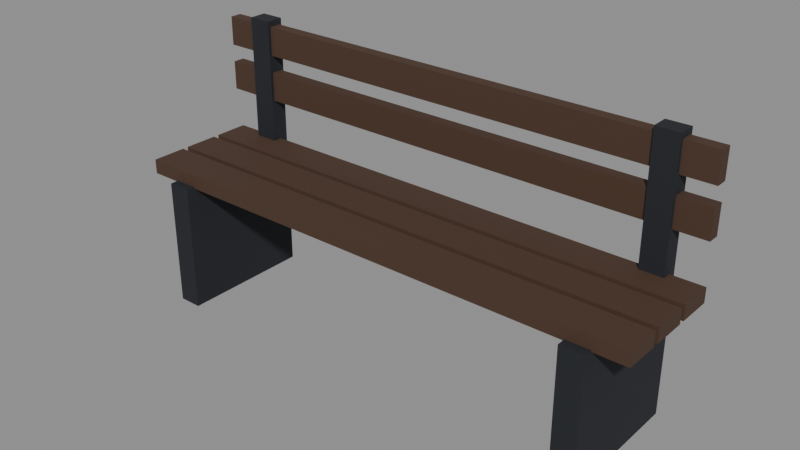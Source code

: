 # Source: banco.blend  (saved by Blender 5.3.31; exported with 4.5.12 LTS)
import bpy
from mathutils import Matrix  # noqa: F401  (used for matrix-valued properties, if any)

bpy.ops.wm.read_factory_settings(use_empty=True)
scene = bpy.context.scene
scene.name = 'Scene'

# ---- collections
col_exportar = bpy.data.collections.new('Exportar'); scene.collection.children.link(col_exportar)
col_referencia = bpy.data.collections.new('Referencia'); scene.collection.children.link(col_referencia)
col_referencia.hide_render = True

# ---- materials (node trees are filled in below, after node groups)
mat_vs_opaco = bpy.data.materials.new('vs_opaco')

# ---- material node trees
mat_vs_opaco.use_nodes = True; mat_vs_opaco.node_tree.nodes.clear()
_N = mat_vs_opaco.node_tree.nodes; _L = mat_vs_opaco.node_tree.links
n0 = _N.new('ShaderNodeBsdfPrincipled'); n0.name = 'Principled BSDF'; n0.location = (-200, 100)
n0.inputs[2].default_value = 0.82
n0.inputs[10].default_value = 0.005
n1 = _N.new('ShaderNodeOutputMaterial'); n1.name = 'Material Output'; n1.location = (200, 100)
n2 = _N.new('ShaderNodeVertexColor'); n2.name = 'Color Attribute'; n2.location = (-500, 100)
n2.layer_name = 'Color'
_L.new(n0.outputs[0], n1.inputs[0])
_L.new(n2.outputs[0], n0.inputs[0])
n1.is_active_output = True

# ---- meshes
me_banco = bpy.data.meshes.new('Banco')
me_banco.from_pydata([(-0.71, 0.23, 0.0), (-0.79, 0.23, 0.0), (-0.79, 0.23, 0.44), (-0.71, 0.23, 0.44), (-0.79, -0.23, 0.0), (-0.71, -0.23, 0.0), (-0.71, -0.23, 0.44), (-0.79, -0.23, 0.44), (-0.71, 0.23, 0.41), (-0.79, 0.23, 0.41), (-0.79, 0.23, 0.91), (-0.71, 0.23, 0.91), (-0.79, 0.17, 0.41), (-0.71, 0.17, 0.41), (-0.71, 0.17, 0.91), (-0.79, 0.17, 0.91), (0.79, 0.23, 0.0), (0.71, 0.23, 0.0), (0.71, 0.23, 0.44), (0.79, 0.23, 0.44), (0.71, -0.23, 0.0), (0.79, -0.23, 0.0), (0.79, -0.23, 0.44), (0.71, -0.23, 0.44), (0.79, 0.23, 0.41), (0.71, 0.23, 0.41), (0.71, 0.23, 0.91), (0.79, 0.23, 0.91), (0.71, 0.17, 0.41), (0.79, 0.17, 0.41), (0.79, 0.17, 0.91), (0.71, 0.17, 0.91), (0.9, 0.2, 0.435), (-0.9, 0.2, 0.435), (-0.9, 0.2, 0.485), (0.9, 0.2, 0.485), (-0.9, 0.08, 0.435), (0.9, 0.08, 0.435), (0.9, 0.08, 0.485), (-0.9, 0.08, 0.485), (0.9, 0.06, 0.435), (-0.9, 0.06, 0.435), (-0.9, 0.06, 0.485), (0.9, 0.06, 0.485), (-0.9, -0.06, 0.435), (0.9, -0.06, 0.435), (0.9, -0.06, 0.485), (-0.9, -0.06, 0.485), (0.9, -0.08, 0.435), (-0.9, -0.08, 0.435), (-0.9, -0.08, 0.485), (0.9, -0.08, 0.485), (-0.9, -0.2, 0.435), (0.9, -0.2, 0.435), (0.9, -0.2, 0.485), (-0.9, -0.2, 0.485), (0.9, 0.22, 0.63), (-0.9, 0.22, 0.63), (-0.9, 0.22, 0.73), (0.9, 0.22, 0.73), (-0.9, 0.18, 0.63), (0.9, 0.18, 0.63), (0.9, 0.18, 0.73), (-0.9, 0.18, 0.73), (0.9, 0.22, 0.79), (-0.9, 0.22, 0.79), (-0.9, 0.22, 0.89), (0.9, 0.22, 0.89), (-0.9, 0.18, 0.79), (0.9, 0.18, 0.79), (0.9, 0.18, 0.89), (-0.9, 0.18, 0.89)], [], [(0, 1, 2, 3), (4, 5, 6, 7), (5, 0, 3, 6), (1, 4, 7, 2), (7, 6, 3, 2), (1, 0, 5, 4), (8, 9, 10, 11), (12, 13, 14, 15), (13, 8, 11, 14), (9, 12, 15, 10), (15, 14, 11, 10), (9, 8, 13, 12), (16, 17, 18, 19), (20, 21, 22, 23), (21, 16, 19, 22), (17, 20, 23, 18), (23, 22, 19, 18), (17, 16, 21, 20), (24, 25, 26, 27), (28, 29, 30, 31), (29, 24, 27, 30), (25, 28, 31, 26), (31, 30, 27, 26), (25, 24, 29, 28), (32, 33, 34, 35), (36, 37, 38, 39), (37, 32, 35, 38), (33, 36, 39, 34), (39, 38, 35, 34), (33, 32, 37, 36), (40, 41, 42, 43), (44, 45, 46, 47), (45, 40, 43, 46), (41, 44, 47, 42), (47, 46, 43, 42), (41, 40, 45, 44), (48, 49, 50, 51), (52, 53, 54, 55), (53, 48, 51, 54), (49, 52, 55, 50), (55, 54, 51, 50), (49, 48, 53, 52), (56, 57, 58, 59), (60, 61, 62, 63), (61, 56, 59, 62), (57, 60, 63, 58), (63, 62, 59, 58), (57, 56, 61, 60), (64, 65, 66, 67), (68, 69, 70, 71), (69, 64, 67, 70), (65, 68, 71, 66), (71, 70, 67, 66), (65, 64, 69, 68)])
_ca = me_banco.color_attributes.new('Color', 'FLOAT_COLOR', 'CORNER')
_ca.data.foreach_set('color', [0.01229, 0.01444, 0.02029, 1.0, 0.01229, 0.01444, 0.02029, 1.0, 0.01229, 0.01444, 0.02029, 1.0, 0.01229, 0.01444, 0.02029, 1.0, 0.01229, 0.01444, 0.02029, 1.0, 0.01229, 0.01444, 0.02029, 1.0, 0.01229, 0.01444, 0.02029, 1.0, 0.01229, 0.01444, 0.02029, 1.0, 0.01229, 0.01444, 0.02029, 1.0, 0.01229, 0.01444, 0.02029, 1.0, 0.01229, 0.01444, 0.02029, 1.0, 0.01229, 0.01444, 0.02029, 1.0, 0.01229, 0.01444, 0.02029, 1.0, 0.01229, 0.01444, 0.02029, 1.0, 0.01229, 0.01444, 0.02029, 1.0, 0.01229, 0.01444, 0.02029, 1.0, 0.01229, 0.01444, 0.02029, 1.0, 0.01229, 0.01444, 0.02029, 1.0, 0.01229, 0.01444, 0.02029, 1.0, 0.01229, 0.01444, 0.02029, 1.0, 0.01229, 0.01444, 0.02029, 1.0, 0.01229, 0.01444, 0.02029, 1.0, 0.01229, 0.01444, 0.02029, 1.0, 0.01229, 0.01444, 0.02029, 1.0, 0.01229, 0.01444, 0.02029, 1.0, 0.01229, 0.01444, 0.02029, 1.0, 0.01229, 0.01444, 0.02029, 1.0, 0.01229, 0.01444, 0.02029, 1.0, 0.01229, 0.01444, 0.02029, 1.0, 0.01229, 0.01444, 0.02029, 1.0, 0.01229, 0.01444, 0.02029, 1.0, 0.01229, 0.01444, 0.02029, 1.0, 0.01229, 0.01444, 0.02029, 1.0, 0.01229, 0.01444, 0.02029, 1.0, 0.01229, 0.01444, 0.02029, 1.0, 0.01229, 0.01444, 0.02029, 1.0, 0.01229, 0.01444, 0.02029, 1.0, 0.01229, 0.01444, 0.02029, 1.0, 0.01229, 0.01444, 0.02029, 1.0, 0.01229, 0.01444, 0.02029, 1.0, 0.01229, 0.01444, 0.02029, 1.0, 0.01229, 0.01444, 0.02029, 1.0, 0.01229, 0.01444, 0.02029, 1.0, 0.01229, 0.01444, 0.02029, 1.0, 0.01229, 0.01444, 0.02029, 1.0, 0.01229, 0.01444, 0.02029, 1.0, 0.01229, 0.01444, 0.02029, 1.0, 0.01229, 0.01444, 0.02029, 1.0, 0.01229, 0.01444, 0.02029, 1.0, 0.01229, 0.01444, 0.02029, 1.0, 0.01229, 0.01444, 0.02029, 1.0, 0.01229, 0.01444, 0.02029, 1.0, 0.01229, 0.01444, 0.02029, 1.0, 0.01229, 0.01444, 0.02029, 1.0, 0.01229, 0.01444, 0.02029, 1.0, 0.01229, 0.01444, 0.02029, 1.0, 0.01229, 0.01444, 0.02029, 1.0, 0.01229, 0.01444, 0.02029, 1.0, 0.01229, 0.01444, 0.02029, 1.0, 0.01229, 0.01444, 0.02029, 1.0, 0.01229, 0.01444, 0.02029, 1.0, 0.01229, 0.01444, 0.02029, 1.0, 0.01229, 0.01444, 0.02029, 1.0, 0.01229, 0.01444, 0.02029, 1.0, 0.01229, 0.01444, 0.02029, 1.0, 0.01229, 0.01444, 0.02029, 1.0, 0.01229, 0.01444, 0.02029, 1.0, 0.01229, 0.01444, 0.02029, 1.0, 0.01229, 0.01444, 0.02029, 1.0, 0.01229, 0.01444, 0.02029, 1.0, 0.01229, 0.01444, 0.02029, 1.0, 0.01229, 0.01444, 0.02029, 1.0, 0.01229, 0.01444, 0.02029, 1.0, 0.01229, 0.01444, 0.02029, 1.0, 0.01229, 0.01444, 0.02029, 1.0, 0.01229, 0.01444, 0.02029, 1.0, 0.01229, 0.01444, 0.02029, 1.0, 0.01229, 0.01444, 0.02029, 1.0, 0.01229, 0.01444, 0.02029, 1.0, 0.01229, 0.01444, 0.02029, 1.0, 0.01229, 0.01444, 0.02029, 1.0, 0.01229, 0.01444, 0.02029, 1.0, 0.01229, 0.01444, 0.02029, 1.0, 0.01229, 0.01444, 0.02029, 1.0, 0.01229, 0.01444, 0.02029, 1.0, 0.01229, 0.01444, 0.02029, 1.0, 0.01229, 0.01444, 0.02029, 1.0, 0.01229, 0.01444, 0.02029, 1.0, 0.01229, 0.01444, 0.02029, 1.0, 0.01229, 0.01444, 0.02029, 1.0, 0.01229, 0.01444, 0.02029, 1.0, 0.01229, 0.01444, 0.02029, 1.0, 0.01229, 0.01444, 0.02029, 1.0, 0.01229, 0.01444, 0.02029, 1.0, 0.01229, 0.01444, 0.02029, 1.0, 0.01229, 0.01444, 0.02029, 1.0, 0.06848, 0.03434, 0.01938, 1.0, 0.06848, 0.03434, 0.01938, 1.0, 0.06848, 0.03434, 0.01938, 1.0, 0.06848, 0.03434, 0.01938, 1.0, 0.06848, 0.03434, 0.01938, 1.0, 0.06848, 0.03434, 0.01938, 1.0, 0.06848, 0.03434, 0.01938, 1.0, 0.06848, 0.03434, 0.01938, 1.0, 0.06848, 0.03434, 0.01938, 1.0, 0.06848, 0.03434, 0.01938, 1.0, 0.06848, 0.03434, 0.01938, 1.0, 0.06848, 0.03434, 0.01938, 1.0, 0.06848, 0.03434, 0.01938, 1.0, 0.06848, 0.03434, 0.01938, 1.0, 0.06848, 0.03434, 0.01938, 1.0, 0.06848, 0.03434, 0.01938, 1.0, 0.06848, 0.03434, 0.01938, 1.0, 0.06848, 0.03434, 0.01938, 1.0, 0.06848, 0.03434, 0.01938, 1.0, 0.06848, 0.03434, 0.01938, 1.0, 0.06848, 0.03434, 0.01938, 1.0, 0.06848, 0.03434, 0.01938, 1.0, 0.06848, 0.03434, 0.01938, 1.0, 0.06848, 0.03434, 0.01938, 1.0, 0.06848, 0.03434, 0.01938, 1.0, 0.06848, 0.03434, 0.01938, 1.0, 0.06848, 0.03434, 0.01938, 1.0, 0.06848, 0.03434, 0.01938, 1.0, 0.06848, 0.03434, 0.01938, 1.0, 0.06848, 0.03434, 0.01938, 1.0, 0.06848, 0.03434, 0.01938, 1.0, 0.06848, 0.03434, 0.01938, 1.0, 0.06848, 0.03434, 0.01938, 1.0, 0.06848, 0.03434, 0.01938, 1.0, 0.06848, 0.03434, 0.01938, 1.0, 0.06848, 0.03434, 0.01938, 1.0, 0.06848, 0.03434, 0.01938, 1.0, 0.06848, 0.03434, 0.01938, 1.0, 0.06848, 0.03434, 0.01938, 1.0, 0.06848, 0.03434, 0.01938, 1.0, 0.06848, 0.03434, 0.01938, 1.0, 0.06848, 0.03434, 0.01938, 1.0, 0.06848, 0.03434, 0.01938, 1.0, 0.06848, 0.03434, 0.01938, 1.0, 0.06848, 0.03434, 0.01938, 1.0, 0.06848, 0.03434, 0.01938, 1.0, 0.06848, 0.03434, 0.01938, 1.0, 0.06848, 0.03434, 0.01938, 1.0, 0.06848, 0.03434, 0.01938, 1.0, 0.06848, 0.03434, 0.01938, 1.0, 0.06848, 0.03434, 0.01938, 1.0, 0.06848, 0.03434, 0.01938, 1.0, 0.06848, 0.03434, 0.01938, 1.0, 0.06848, 0.03434, 0.01938, 1.0, 0.06848, 0.03434, 0.01938, 1.0, 0.06848, 0.03434, 0.01938, 1.0, 0.06848, 0.03434, 0.01938, 1.0, 0.06848, 0.03434, 0.01938, 1.0, 0.06848, 0.03434, 0.01938, 1.0, 0.06848, 0.03434, 0.01938, 1.0, 0.06848, 0.03434, 0.01938, 1.0, 0.06848, 0.03434, 0.01938, 1.0, 0.06848, 0.03434, 0.01938, 1.0, 0.06848, 0.03434, 0.01938, 1.0, 0.06848, 0.03434, 0.01938, 1.0, 0.06848, 0.03434, 0.01938, 1.0, 0.06848, 0.03434, 0.01938, 1.0, 0.06848, 0.03434, 0.01938, 1.0, 0.06848, 0.03434, 0.01938, 1.0, 0.06848, 0.03434, 0.01938, 1.0, 0.06848, 0.03434, 0.01938, 1.0, 0.06848, 0.03434, 0.01938, 1.0, 0.06848, 0.03434, 0.01938, 1.0, 0.06848, 0.03434, 0.01938, 1.0, 0.06848, 0.03434, 0.01938, 1.0, 0.06848, 0.03434, 0.01938, 1.0, 0.06848, 0.03434, 0.01938, 1.0, 0.06848, 0.03434, 0.01938, 1.0, 0.06848, 0.03434, 0.01938, 1.0, 0.06848, 0.03434, 0.01938, 1.0, 0.06848, 0.03434, 0.01938, 1.0, 0.06848, 0.03434, 0.01938, 1.0, 0.06848, 0.03434, 0.01938, 1.0, 0.06848, 0.03434, 0.01938, 1.0, 0.06848, 0.03434, 0.01938, 1.0, 0.06848, 0.03434, 0.01938, 1.0, 0.06848, 0.03434, 0.01938, 1.0, 0.06848, 0.03434, 0.01938, 1.0, 0.06848, 0.03434, 0.01938, 1.0, 0.06848, 0.03434, 0.01938, 1.0, 0.06848, 0.03434, 0.01938, 1.0, 0.06848, 0.03434, 0.01938, 1.0, 0.06848, 0.03434, 0.01938, 1.0, 0.06848, 0.03434, 0.01938, 1.0, 0.06848, 0.03434, 0.01938, 1.0, 0.06848, 0.03434, 0.01938, 1.0, 0.06848, 0.03434, 0.01938, 1.0, 0.06848, 0.03434, 0.01938, 1.0, 0.06848, 0.03434, 0.01938, 1.0, 0.06848, 0.03434, 0.01938, 1.0, 0.06848, 0.03434, 0.01938, 1.0, 0.06848, 0.03434, 0.01938, 1.0, 0.06848, 0.03434, 0.01938, 1.0, 0.06848, 0.03434, 0.01938, 1.0, 0.06848, 0.03434, 0.01938, 1.0, 0.06848, 0.03434, 0.01938, 1.0, 0.06848, 0.03434, 0.01938, 1.0, 0.06848, 0.03434, 0.01938, 1.0, 0.06848, 0.03434, 0.01938, 1.0, 0.06848, 0.03434, 0.01938, 1.0, 0.06848, 0.03434, 0.01938, 1.0, 0.06848, 0.03434, 0.01938, 1.0, 0.06848, 0.03434, 0.01938, 1.0, 0.06848, 0.03434, 0.01938, 1.0, 0.06848, 0.03434, 0.01938, 1.0, 0.06848, 0.03434, 0.01938, 1.0, 0.06848, 0.03434, 0.01938, 1.0, 0.06848, 0.03434, 0.01938, 1.0, 0.06848, 0.03434, 0.01938, 1.0, 0.06848, 0.03434, 0.01938, 1.0])
me_banco.materials.append(mat_vs_opaco)
me_banco.update()
me_banco_original = bpy.data.meshes.new('Banco_Original')
me_banco_original.from_pydata([(-0.71, 0.23, 0.0), (-0.79, 0.23, 0.0), (-0.79, 0.23, 0.44), (-0.71, 0.23, 0.44), (-0.79, -0.23, 0.0), (-0.71, -0.23, 0.0), (-0.71, -0.23, 0.44), (-0.79, -0.23, 0.44), (-0.71, -0.23, 0.0), (-0.71, 0.23, 0.0), (-0.71, 0.23, 0.44), (-0.71, -0.23, 0.44), (-0.79, 0.23, 0.0), (-0.79, -0.23, 0.0), (-0.79, -0.23, 0.44), (-0.79, 0.23, 0.44), (-0.79, -0.23, 0.44), (-0.71, -0.23, 0.44), (-0.71, 0.23, 0.44), (-0.79, 0.23, 0.44), (-0.79, 0.23, 0.0), (-0.71, 0.23, 0.0), (-0.71, -0.23, 0.0), (-0.79, -0.23, 0.0), (-0.71, 0.23, 0.41), (-0.79, 0.23, 0.41), (-0.79, 0.23, 0.91), (-0.71, 0.23, 0.91), (-0.79, 0.17, 0.41), (-0.71, 0.17, 0.41), (-0.71, 0.17, 0.91), (-0.79, 0.17, 0.91), (-0.71, 0.17, 0.41), (-0.71, 0.23, 0.41), (-0.71, 0.23, 0.91), (-0.71, 0.17, 0.91), (-0.79, 0.23, 0.41), (-0.79, 0.17, 0.41), (-0.79, 0.17, 0.91), (-0.79, 0.23, 0.91), (-0.79, 0.17, 0.91), (-0.71, 0.17, 0.91), (-0.71, 0.23, 0.91), (-0.79, 0.23, 0.91), (-0.79, 0.23, 0.41), (-0.71, 0.23, 0.41), (-0.71, 0.17, 0.41), (-0.79, 0.17, 0.41), (0.79, 0.23, 0.0), (0.71, 0.23, 0.0), (0.71, 0.23, 0.44), (0.79, 0.23, 0.44), (0.71, -0.23, 0.0), (0.79, -0.23, 0.0), (0.79, -0.23, 0.44), (0.71, -0.23, 0.44), (0.79, -0.23, 0.0), (0.79, 0.23, 0.0), (0.79, 0.23, 0.44), (0.79, -0.23, 0.44), (0.71, 0.23, 0.0), (0.71, -0.23, 0.0), (0.71, -0.23, 0.44), (0.71, 0.23, 0.44), (0.71, -0.23, 0.44), (0.79, -0.23, 0.44), (0.79, 0.23, 0.44), (0.71, 0.23, 0.44), (0.71, 0.23, 0.0), (0.79, 0.23, 0.0), (0.79, -0.23, 0.0), (0.71, -0.23, 0.0), (0.79, 0.23, 0.41), (0.71, 0.23, 0.41), (0.71, 0.23, 0.91), (0.79, 0.23, 0.91), (0.71, 0.17, 0.41), (0.79, 0.17, 0.41), (0.79, 0.17, 0.91), (0.71, 0.17, 0.91), (0.79, 0.17, 0.41), (0.79, 0.23, 0.41), (0.79, 0.23, 0.91), (0.79, 0.17, 0.91), (0.71, 0.23, 0.41), (0.71, 0.17, 0.41), (0.71, 0.17, 0.91), (0.71, 0.23, 0.91), (0.71, 0.17, 0.91), (0.79, 0.17, 0.91), (0.79, 0.23, 0.91), (0.71, 0.23, 0.91), (0.71, 0.23, 0.41), (0.79, 0.23, 0.41), (0.79, 0.17, 0.41), (0.71, 0.17, 0.41), (0.9, 0.2, 0.435), (-0.9, 0.2, 0.435), (-0.9, 0.2, 0.485), (0.9, 0.2, 0.485), (-0.9, 0.08, 0.435), (0.9, 0.08, 0.435), (0.9, 0.08, 0.485), (-0.9, 0.08, 0.485), (0.9, 0.08, 0.435), (0.9, 0.2, 0.435), (0.9, 0.2, 0.485), (0.9, 0.08, 0.485), (-0.9, 0.2, 0.435), (-0.9, 0.08, 0.435), (-0.9, 0.08, 0.485), (-0.9, 0.2, 0.485), (-0.9, 0.08, 0.485), (0.9, 0.08, 0.485), (0.9, 0.2, 0.485), (-0.9, 0.2, 0.485), (-0.9, 0.2, 0.435), (0.9, 0.2, 0.435), (0.9, 0.08, 0.435), (-0.9, 0.08, 0.435), (0.9, 0.06, 0.435), (-0.9, 0.06, 0.435), (-0.9, 0.06, 0.485), (0.9, 0.06, 0.485), (-0.9, -0.06, 0.435), (0.9, -0.06, 0.435), (0.9, -0.06, 0.485), (-0.9, -0.06, 0.485), (0.9, -0.06, 0.435), (0.9, 0.06, 0.435), (0.9, 0.06, 0.485), (0.9, -0.06, 0.485), (-0.9, 0.06, 0.435), (-0.9, -0.06, 0.435), (-0.9, -0.06, 0.485), (-0.9, 0.06, 0.485), (-0.9, -0.06, 0.485), (0.9, -0.06, 0.485), (0.9, 0.06, 0.485), (-0.9, 0.06, 0.485), (-0.9, 0.06, 0.435), (0.9, 0.06, 0.435), (0.9, -0.06, 0.435), (-0.9, -0.06, 0.435), (0.9, -0.08, 0.435), (-0.9, -0.08, 0.435), (-0.9, -0.08, 0.485), (0.9, -0.08, 0.485), (-0.9, -0.2, 0.435), (0.9, -0.2, 0.435), (0.9, -0.2, 0.485), (-0.9, -0.2, 0.485), (0.9, -0.2, 0.435), (0.9, -0.08, 0.435), (0.9, -0.08, 0.485), (0.9, -0.2, 0.485), (-0.9, -0.08, 0.435), (-0.9, -0.2, 0.435), (-0.9, -0.2, 0.485), (-0.9, -0.08, 0.485), (-0.9, -0.2, 0.485), (0.9, -0.2, 0.485), (0.9, -0.08, 0.485), (-0.9, -0.08, 0.485), (-0.9, -0.08, 0.435), (0.9, -0.08, 0.435), (0.9, -0.2, 0.435), (-0.9, -0.2, 0.435), (0.9, 0.22, 0.63), (-0.9, 0.22, 0.63), (-0.9, 0.22, 0.73), (0.9, 0.22, 0.73), (-0.9, 0.18, 0.63), (0.9, 0.18, 0.63), (0.9, 0.18, 0.73), (-0.9, 0.18, 0.73), (0.9, 0.18, 0.63), (0.9, 0.22, 0.63), (0.9, 0.22, 0.73), (0.9, 0.18, 0.73), (-0.9, 0.22, 0.63), (-0.9, 0.18, 0.63), (-0.9, 0.18, 0.73), (-0.9, 0.22, 0.73), (-0.9, 0.18, 0.73), (0.9, 0.18, 0.73), (0.9, 0.22, 0.73), (-0.9, 0.22, 0.73), (-0.9, 0.22, 0.63), (0.9, 0.22, 0.63), (0.9, 0.18, 0.63), (-0.9, 0.18, 0.63), (0.9, 0.22, 0.79), (-0.9, 0.22, 0.79), (-0.9, 0.22, 0.89), (0.9, 0.22, 0.89), (-0.9, 0.18, 0.79), (0.9, 0.18, 0.79), (0.9, 0.18, 0.89), (-0.9, 0.18, 0.89), (0.9, 0.18, 0.79), (0.9, 0.22, 0.79), (0.9, 0.22, 0.89), (0.9, 0.18, 0.89), (-0.9, 0.22, 0.79), (-0.9, 0.18, 0.79), (-0.9, 0.18, 0.89), (-0.9, 0.22, 0.89), (-0.9, 0.18, 0.89), (0.9, 0.18, 0.89), (0.9, 0.22, 0.89), (-0.9, 0.22, 0.89), (-0.9, 0.22, 0.79), (0.9, 0.22, 0.79), (0.9, 0.18, 0.79), (-0.9, 0.18, 0.79)], [], [(0, 1, 2, 3), (4, 5, 6, 7), (8, 9, 10, 11), (12, 13, 14, 15), (16, 17, 18, 19), (20, 21, 22, 23), (24, 25, 26, 27), (28, 29, 30, 31), (32, 33, 34, 35), (36, 37, 38, 39), (40, 41, 42, 43), (44, 45, 46, 47), (48, 49, 50, 51), (52, 53, 54, 55), (56, 57, 58, 59), (60, 61, 62, 63), (64, 65, 66, 67), (68, 69, 70, 71), (72, 73, 74, 75), (76, 77, 78, 79), (80, 81, 82, 83), (84, 85, 86, 87), (88, 89, 90, 91), (92, 93, 94, 95), (96, 97, 98, 99), (100, 101, 102, 103), (104, 105, 106, 107), (108, 109, 110, 111), (112, 113, 114, 115), (116, 117, 118, 119), (120, 121, 122, 123), (124, 125, 126, 127), (128, 129, 130, 131), (132, 133, 134, 135), (136, 137, 138, 139), (140, 141, 142, 143), (144, 145, 146, 147), (148, 149, 150, 151), (152, 153, 154, 155), (156, 157, 158, 159), (160, 161, 162, 163), (164, 165, 166, 167), (168, 169, 170, 171), (172, 173, 174, 175), (176, 177, 178, 179), (180, 181, 182, 183), (184, 185, 186, 187), (188, 189, 190, 191), (192, 193, 194, 195), (196, 197, 198, 199), (200, 201, 202, 203), (204, 205, 206, 207), (208, 209, 210, 211), (212, 213, 214, 215)])
_ca = me_banco_original.color_attributes.new('Color', 'FLOAT_COLOR', 'CORNER')
_ca.data.foreach_set('color', [0.01229, 0.01444, 0.02029, 1.0, 0.01229, 0.01444, 0.02029, 1.0, 0.01229, 0.01444, 0.02029, 1.0, 0.01229, 0.01444, 0.02029, 1.0, 0.01229, 0.01444, 0.02029, 1.0, 0.01229, 0.01444, 0.02029, 1.0, 0.01229, 0.01444, 0.02029, 1.0, 0.01229, 0.01444, 0.02029, 1.0, 0.01229, 0.01444, 0.02029, 1.0, 0.01229, 0.01444, 0.02029, 1.0, 0.01229, 0.01444, 0.02029, 1.0, 0.01229, 0.01444, 0.02029, 1.0, 0.01229, 0.01444, 0.02029, 1.0, 0.01229, 0.01444, 0.02029, 1.0, 0.01229, 0.01444, 0.02029, 1.0, 0.01229, 0.01444, 0.02029, 1.0, 0.01229, 0.01444, 0.02029, 1.0, 0.01229, 0.01444, 0.02029, 1.0, 0.01229, 0.01444, 0.02029, 1.0, 0.01229, 0.01444, 0.02029, 1.0, 0.01229, 0.01444, 0.02029, 1.0, 0.01229, 0.01444, 0.02029, 1.0, 0.01229, 0.01444, 0.02029, 1.0, 0.01229, 0.01444, 0.02029, 1.0, 0.01229, 0.01444, 0.02029, 1.0, 0.01229, 0.01444, 0.02029, 1.0, 0.01229, 0.01444, 0.02029, 1.0, 0.01229, 0.01444, 0.02029, 1.0, 0.01229, 0.01444, 0.02029, 1.0, 0.01229, 0.01444, 0.02029, 1.0, 0.01229, 0.01444, 0.02029, 1.0, 0.01229, 0.01444, 0.02029, 1.0, 0.01229, 0.01444, 0.02029, 1.0, 0.01229, 0.01444, 0.02029, 1.0, 0.01229, 0.01444, 0.02029, 1.0, 0.01229, 0.01444, 0.02029, 1.0, 0.01229, 0.01444, 0.02029, 1.0, 0.01229, 0.01444, 0.02029, 1.0, 0.01229, 0.01444, 0.02029, 1.0, 0.01229, 0.01444, 0.02029, 1.0, 0.01229, 0.01444, 0.02029, 1.0, 0.01229, 0.01444, 0.02029, 1.0, 0.01229, 0.01444, 0.02029, 1.0, 0.01229, 0.01444, 0.02029, 1.0, 0.01229, 0.01444, 0.02029, 1.0, 0.01229, 0.01444, 0.02029, 1.0, 0.01229, 0.01444, 0.02029, 1.0, 0.01229, 0.01444, 0.02029, 1.0, 0.01229, 0.01444, 0.02029, 1.0, 0.01229, 0.01444, 0.02029, 1.0, 0.01229, 0.01444, 0.02029, 1.0, 0.01229, 0.01444, 0.02029, 1.0, 0.01229, 0.01444, 0.02029, 1.0, 0.01229, 0.01444, 0.02029, 1.0, 0.01229, 0.01444, 0.02029, 1.0, 0.01229, 0.01444, 0.02029, 1.0, 0.01229, 0.01444, 0.02029, 1.0, 0.01229, 0.01444, 0.02029, 1.0, 0.01229, 0.01444, 0.02029, 1.0, 0.01229, 0.01444, 0.02029, 1.0, 0.01229, 0.01444, 0.02029, 1.0, 0.01229, 0.01444, 0.02029, 1.0, 0.01229, 0.01444, 0.02029, 1.0, 0.01229, 0.01444, 0.02029, 1.0, 0.01229, 0.01444, 0.02029, 1.0, 0.01229, 0.01444, 0.02029, 1.0, 0.01229, 0.01444, 0.02029, 1.0, 0.01229, 0.01444, 0.02029, 1.0, 0.01229, 0.01444, 0.02029, 1.0, 0.01229, 0.01444, 0.02029, 1.0, 0.01229, 0.01444, 0.02029, 1.0, 0.01229, 0.01444, 0.02029, 1.0, 0.01229, 0.01444, 0.02029, 1.0, 0.01229, 0.01444, 0.02029, 1.0, 0.01229, 0.01444, 0.02029, 1.0, 0.01229, 0.01444, 0.02029, 1.0, 0.01229, 0.01444, 0.02029, 1.0, 0.01229, 0.01444, 0.02029, 1.0, 0.01229, 0.01444, 0.02029, 1.0, 0.01229, 0.01444, 0.02029, 1.0, 0.01229, 0.01444, 0.02029, 1.0, 0.01229, 0.01444, 0.02029, 1.0, 0.01229, 0.01444, 0.02029, 1.0, 0.01229, 0.01444, 0.02029, 1.0, 0.01229, 0.01444, 0.02029, 1.0, 0.01229, 0.01444, 0.02029, 1.0, 0.01229, 0.01444, 0.02029, 1.0, 0.01229, 0.01444, 0.02029, 1.0, 0.01229, 0.01444, 0.02029, 1.0, 0.01229, 0.01444, 0.02029, 1.0, 0.01229, 0.01444, 0.02029, 1.0, 0.01229, 0.01444, 0.02029, 1.0, 0.01229, 0.01444, 0.02029, 1.0, 0.01229, 0.01444, 0.02029, 1.0, 0.01229, 0.01444, 0.02029, 1.0, 0.01229, 0.01444, 0.02029, 1.0, 0.06848, 0.03434, 0.01938, 1.0, 0.06848, 0.03434, 0.01938, 1.0, 0.06848, 0.03434, 0.01938, 1.0, 0.06848, 0.03434, 0.01938, 1.0, 0.06848, 0.03434, 0.01938, 1.0, 0.06848, 0.03434, 0.01938, 1.0, 0.06848, 0.03434, 0.01938, 1.0, 0.06848, 0.03434, 0.01938, 1.0, 0.06848, 0.03434, 0.01938, 1.0, 0.06848, 0.03434, 0.01938, 1.0, 0.06848, 0.03434, 0.01938, 1.0, 0.06848, 0.03434, 0.01938, 1.0, 0.06848, 0.03434, 0.01938, 1.0, 0.06848, 0.03434, 0.01938, 1.0, 0.06848, 0.03434, 0.01938, 1.0, 0.06848, 0.03434, 0.01938, 1.0, 0.06848, 0.03434, 0.01938, 1.0, 0.06848, 0.03434, 0.01938, 1.0, 0.06848, 0.03434, 0.01938, 1.0, 0.06848, 0.03434, 0.01938, 1.0, 0.06848, 0.03434, 0.01938, 1.0, 0.06848, 0.03434, 0.01938, 1.0, 0.06848, 0.03434, 0.01938, 1.0, 0.06848, 0.03434, 0.01938, 1.0, 0.06848, 0.03434, 0.01938, 1.0, 0.06848, 0.03434, 0.01938, 1.0, 0.06848, 0.03434, 0.01938, 1.0, 0.06848, 0.03434, 0.01938, 1.0, 0.06848, 0.03434, 0.01938, 1.0, 0.06848, 0.03434, 0.01938, 1.0, 0.06848, 0.03434, 0.01938, 1.0, 0.06848, 0.03434, 0.01938, 1.0, 0.06848, 0.03434, 0.01938, 1.0, 0.06848, 0.03434, 0.01938, 1.0, 0.06848, 0.03434, 0.01938, 1.0, 0.06848, 0.03434, 0.01938, 1.0, 0.06848, 0.03434, 0.01938, 1.0, 0.06848, 0.03434, 0.01938, 1.0, 0.06848, 0.03434, 0.01938, 1.0, 0.06848, 0.03434, 0.01938, 1.0, 0.06848, 0.03434, 0.01938, 1.0, 0.06848, 0.03434, 0.01938, 1.0, 0.06848, 0.03434, 0.01938, 1.0, 0.06848, 0.03434, 0.01938, 1.0, 0.06848, 0.03434, 0.01938, 1.0, 0.06848, 0.03434, 0.01938, 1.0, 0.06848, 0.03434, 0.01938, 1.0, 0.06848, 0.03434, 0.01938, 1.0, 0.06848, 0.03434, 0.01938, 1.0, 0.06848, 0.03434, 0.01938, 1.0, 0.06848, 0.03434, 0.01938, 1.0, 0.06848, 0.03434, 0.01938, 1.0, 0.06848, 0.03434, 0.01938, 1.0, 0.06848, 0.03434, 0.01938, 1.0, 0.06848, 0.03434, 0.01938, 1.0, 0.06848, 0.03434, 0.01938, 1.0, 0.06848, 0.03434, 0.01938, 1.0, 0.06848, 0.03434, 0.01938, 1.0, 0.06848, 0.03434, 0.01938, 1.0, 0.06848, 0.03434, 0.01938, 1.0, 0.06848, 0.03434, 0.01938, 1.0, 0.06848, 0.03434, 0.01938, 1.0, 0.06848, 0.03434, 0.01938, 1.0, 0.06848, 0.03434, 0.01938, 1.0, 0.06848, 0.03434, 0.01938, 1.0, 0.06848, 0.03434, 0.01938, 1.0, 0.06848, 0.03434, 0.01938, 1.0, 0.06848, 0.03434, 0.01938, 1.0, 0.06848, 0.03434, 0.01938, 1.0, 0.06848, 0.03434, 0.01938, 1.0, 0.06848, 0.03434, 0.01938, 1.0, 0.06848, 0.03434, 0.01938, 1.0, 0.06848, 0.03434, 0.01938, 1.0, 0.06848, 0.03434, 0.01938, 1.0, 0.06848, 0.03434, 0.01938, 1.0, 0.06848, 0.03434, 0.01938, 1.0, 0.06848, 0.03434, 0.01938, 1.0, 0.06848, 0.03434, 0.01938, 1.0, 0.06848, 0.03434, 0.01938, 1.0, 0.06848, 0.03434, 0.01938, 1.0, 0.06848, 0.03434, 0.01938, 1.0, 0.06848, 0.03434, 0.01938, 1.0, 0.06848, 0.03434, 0.01938, 1.0, 0.06848, 0.03434, 0.01938, 1.0, 0.06848, 0.03434, 0.01938, 1.0, 0.06848, 0.03434, 0.01938, 1.0, 0.06848, 0.03434, 0.01938, 1.0, 0.06848, 0.03434, 0.01938, 1.0, 0.06848, 0.03434, 0.01938, 1.0, 0.06848, 0.03434, 0.01938, 1.0, 0.06848, 0.03434, 0.01938, 1.0, 0.06848, 0.03434, 0.01938, 1.0, 0.06848, 0.03434, 0.01938, 1.0, 0.06848, 0.03434, 0.01938, 1.0, 0.06848, 0.03434, 0.01938, 1.0, 0.06848, 0.03434, 0.01938, 1.0, 0.06848, 0.03434, 0.01938, 1.0, 0.06848, 0.03434, 0.01938, 1.0, 0.06848, 0.03434, 0.01938, 1.0, 0.06848, 0.03434, 0.01938, 1.0, 0.06848, 0.03434, 0.01938, 1.0, 0.06848, 0.03434, 0.01938, 1.0, 0.06848, 0.03434, 0.01938, 1.0, 0.06848, 0.03434, 0.01938, 1.0, 0.06848, 0.03434, 0.01938, 1.0, 0.06848, 0.03434, 0.01938, 1.0, 0.06848, 0.03434, 0.01938, 1.0, 0.06848, 0.03434, 0.01938, 1.0, 0.06848, 0.03434, 0.01938, 1.0, 0.06848, 0.03434, 0.01938, 1.0, 0.06848, 0.03434, 0.01938, 1.0, 0.06848, 0.03434, 0.01938, 1.0, 0.06848, 0.03434, 0.01938, 1.0, 0.06848, 0.03434, 0.01938, 1.0, 0.06848, 0.03434, 0.01938, 1.0, 0.06848, 0.03434, 0.01938, 1.0, 0.06848, 0.03434, 0.01938, 1.0, 0.06848, 0.03434, 0.01938, 1.0, 0.06848, 0.03434, 0.01938, 1.0, 0.06848, 0.03434, 0.01938, 1.0])
me_banco_original.materials.append(mat_vs_opaco)
me_banco_original.update()
me_banco_colision_00 = bpy.data.meshes.new('Banco_Colision_00')
me_banco_colision_00.from_pydata([(-0.5, -0.5, -0.5), (-0.5, -0.5, 0.5), (-0.5, 0.5, -0.5), (-0.5, 0.5, 0.5), (0.5, -0.5, -0.5), (0.5, -0.5, 0.5), (0.5, 0.5, -0.5), (0.5, 0.5, 0.5)], [], [(0, 1, 3, 2), (2, 3, 7, 6), (6, 7, 5, 4), (4, 5, 1, 0), (2, 6, 4, 0), (7, 3, 1, 5)])
me_banco_colision_00.update()

# ---- objects
ob_banco = bpy.data.objects.new('Banco', me_banco)
ob_banco_original = bpy.data.objects.new('Banco_Original', me_banco_original)
ob_banco_colision_00 = bpy.data.objects.new('Banco_Colision_00', me_banco_colision_00)

# ---- transforms, parenting, visibility, modifiers, constraints
ob_banco.location = (0.0, 0.0, 0.0)
ob_banco_original.location = (0.0, 0.0, 0.0)
ob_banco_original.hide_render = True
ob_banco_original.display_type = 'WIRE'
ob_banco_colision_00.location = (0.0, 0.0, 0.45)
ob_banco_colision_00.scale = (1.9, 0.5, 0.9)
ob_banco_colision_00.hide_render = True
ob_banco_colision_00.display_type = 'WIRE'

# ---- collection membership
col_exportar.objects.link(ob_banco)
col_referencia.objects.link(ob_banco_original)
col_referencia.objects.link(ob_banco_colision_00)

# ---- scene / render settings (as saved in the file)
scene.frame_start = 1; scene.frame_end = 250; scene.frame_set(1)
scene.render.engine = 'BLENDER_EEVEE_NEXT'
scene.render.bake_bias = 0.0
scene.render.bake_samples = 0
scene.render.compositor_device = 'GPU'
scene.eevee.use_volume_custom_range = False
scene.eevee.fast_gi_thickness_near = 0.1
scene.eevee.fast_gi_thickness_far = 0.0
scene.eevee.ray_tracing_options.screen_trace_thickness = 0.1
bpy.context.view_layer.update()

# ---- added for rendering (the .blend has no active camera and no usable light): camera, sun + grey world if the file has none
cam_auto = bpy.data.cameras.new('AutoCamera')
cam_auto.lens = 50.0
cam_auto.sensor_width = 36.0
cam_auto.clip_end = 1000.0
ob_auto_camera = bpy.data.objects.new('AutoCamera', cam_auto)
scene.collection.objects.link(ob_auto_camera)
ob_auto_camera.location = (1.91405, -2.29686, 1.98624)
ob_auto_camera.rotation_euler = (1.09748, -7.21219e-08, 0.694738)
scene.camera = ob_auto_camera
light_auto_sun = bpy.data.lights.new('AutoSun', 'SUN')
light_auto_sun.energy = 3.0
light_auto_sun.angle = 0.0523599
ob_auto_sun = bpy.data.objects.new('AutoSun', light_auto_sun)
scene.collection.objects.link(ob_auto_sun)
ob_auto_sun.rotation_euler = (0.872665, 0.174533, 0.523599)
if scene.world is None:
    world_auto = bpy.data.worlds.new('AutoWorld')
    world_auto.color = (0.3, 0.3, 0.3)
    scene.world = world_auto
bpy.context.view_layer.update()
